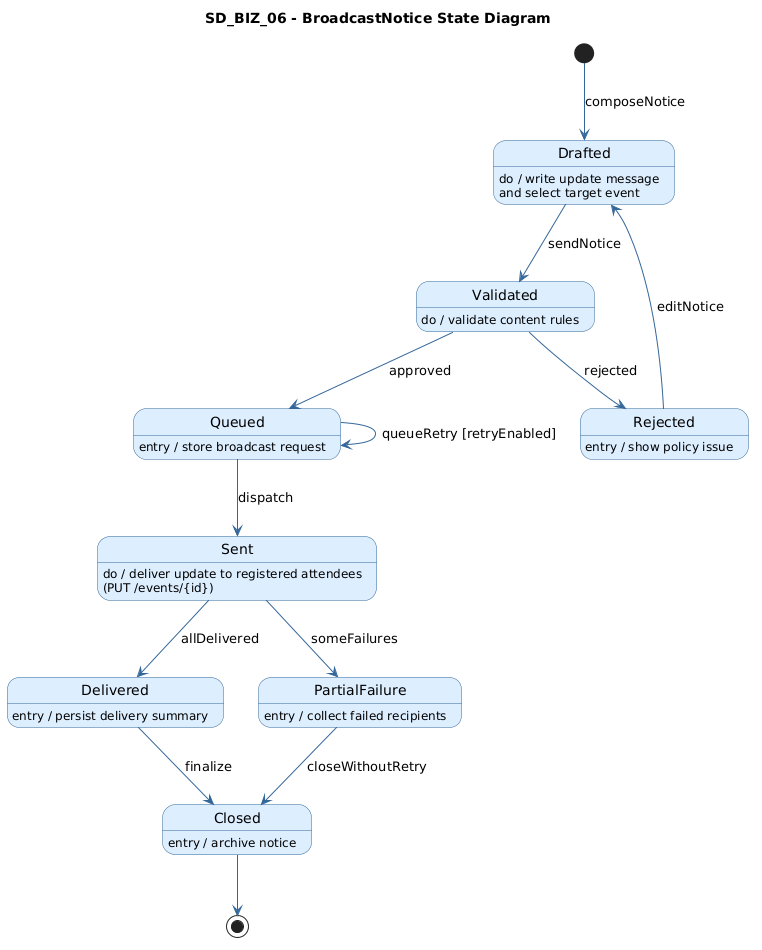

The diagram above was rendered by PlantUML. Its source (embedded in the PNG):
@startuml
title SD_BIZ_06 - BroadcastNotice State Diagram

skinparam state {
    BackgroundColor #DDEEFF
    BorderColor #336699
    FontColor #000000
    ArrowColor #336699
    StartColor #000000
    EndColor #000000
}
skinparam shadowing false

[*] --> Drafted : composeNotice

Drafted : do / write update message\nand select target event

Drafted --> Validated : sendNotice

Validated : do / validate content rules

Validated --> Rejected : rejected
Validated --> Queued : approved

Rejected : entry / show policy issue

Rejected --> Drafted : editNotice

Queued : entry / store broadcast request

Queued --> Sent : dispatch
Queued --> Queued : queueRetry [retryEnabled]

Sent : do / deliver update to registered attendees\n(PUT /events/{id})

Sent --> Delivered : allDelivered
Sent --> PartialFailure : someFailures

Delivered : entry / persist delivery summary

PartialFailure : entry / collect failed recipients

Delivered --> Closed : finalize
PartialFailure --> Closed : closeWithoutRetry

Closed : entry / archive notice

Closed --> [*]
@enduml